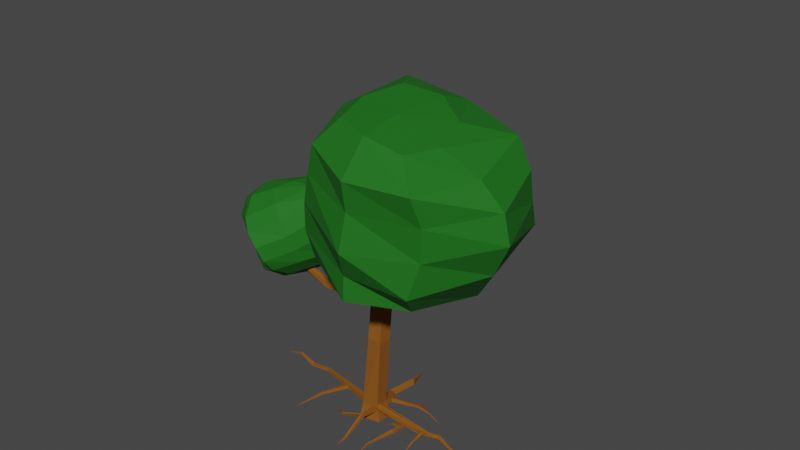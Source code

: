 # Source: tree_4.blend  (saved by Blender 2.82.7; exported with 4.5.12 LTS)
import bpy
from mathutils import Matrix  # noqa: F401  (used for matrix-valued properties, if any)

bpy.ops.wm.read_factory_settings(use_empty=True)
scene = bpy.context.scene
scene.name = 'Scene'

# ---- collections
col_collection = bpy.data.collections.new('Collection'); scene.collection.children.link(col_collection)

# ---- materials (node trees are filled in below, after node groups)
mat_trunk = bpy.data.materials.new('trunk')
mat_leaves = bpy.data.materials.new('leaves')
mat_leaves.alpha_threshold = 0.0
mat_leaves.line_color = (0.0, 0.0, 0.0, 1.0)

# ---- material node trees
mat_trunk.use_nodes = True; mat_trunk.node_tree.nodes.clear()
_N = mat_trunk.node_tree.nodes; _L = mat_trunk.node_tree.links
n0 = _N.new('ShaderNodeOutputMaterial'); n0.name = 'Material Output'; n0.location = (300, 300)
n1 = _N.new('ShaderNodeBsdfPrincipled'); n1.name = 'Principled BSDF'; n1.location = (10, 300)
n1.distribution = 'GGX'
n1.subsurface_method = 'BURLEY'
n1.inputs[0].default_value = (0.2598, 0.08598, 0.006494, 1.0)
n1.inputs[2].default_value = 0.9333
n1.inputs[3].default_value = 1.45
n1.inputs[13].default_value = 0.3333
n1.inputs[27].default_value = (0.0, 0.0, 0.0, 1.0)
n1.inputs[28].default_value = 1.0
_L.new(n1.outputs[0], n0.inputs[0])
n0.is_active_output = True
mat_leaves.use_nodes = True; mat_leaves.node_tree.nodes.clear()
_N = mat_leaves.node_tree.nodes; _L = mat_leaves.node_tree.links
n0 = _N.new('ShaderNodeOutputMaterial'); n0.name = 'Material Output'; n0.location = (300, 300)
n1 = _N.new('ShaderNodeBsdfPrincipled'); n1.name = 'Principled BSDF'; n1.location = (10, 300)
n1.distribution = 'GGX'
n1.subsurface_method = 'BURLEY'
n1.inputs[0].default_value = (0.009535, 0.1424, 0.008192, 1.0)
n1.inputs[2].default_value = 0.7917
n1.inputs[3].default_value = 1.45
n1.inputs[13].default_value = 0.35
n1.inputs[27].default_value = (0.0, 0.0, 0.0, 1.0)
n1.inputs[28].default_value = 1.0
_L.new(n1.outputs[0], n0.inputs[0])
n0.is_active_output = True

# ---- world
world_world = bpy.data.worlds.new('World'); scene.world = world_world
world_world.use_nodes = True; world_world.node_tree.nodes.clear()
_N = world_world.node_tree.nodes; _L = world_world.node_tree.links
n0 = _N.new('ShaderNodeOutputWorld'); n0.name = 'World Output'; n0.location = (300, 300)
n1 = _N.new('ShaderNodeBackground'); n1.name = 'Background'; n1.location = (10, 300)
n1.inputs[0].default_value = (0.05088, 0.05088, 0.05088, 1.0)
_L.new(n1.outputs[0], n0.inputs[0])
n0.is_active_output = True
world_world.color = (0.05088, 0.05088, 0.05088)
world_world.use_sun_shadow = False
world_world.sun_shadow_jitter_overblur = 0.0

# ---- meshes
me_cube_001 = bpy.data.meshes.new('Cube.001')
me_cube_001.from_pydata([(-0.7687, -0.7431, -0.65), (-0.5798, -0.554, 0.65), (-0.7687, 0.7687, -0.65), (-0.5798, 0.5798, 0.65), (0.7687, -0.3913, -0.65), (0.5798, -0.3367, 0.65), (0.7687, 0.8492, -0.65), (0.5798, 0.6441, 0.65), (-0.5773, -0.5605, 0.7906), (-0.5773, 0.5798, 0.7906), (0.5773, -0.3428, 0.6828), (0.5773, 0.6413, 0.6828), (-0.03217, -0.5286, 6.095), (-0.03204, 0.5313, 6.097), (1.022, -0.5297, 5.994), (1.022, 0.5297, 5.994), (-0.02389, -0.5225, 6.286), (-0.0241, 0.5196, 6.115), (1.033, -0.5172, 6.347), (1.033, 0.5286, 6.18), (-0.3047, 0.2003, 10.24), (-0.3047, 1.264, 10.07), (0.7699, 0.2115, 10.31), (0.7699, 1.275, 10.14), (-0.3099, 0.2201, 10.36), (-0.319, 1.289, 10.5), (0.7669, 0.2274, 10.38), (0.7579, 1.296, 10.51), (-0.3966, -0.391, 14.09), (-0.4064, 0.7597, 14.24), (0.7629, -0.3832, 14.11), (0.7531, 0.7674, 14.25), (0.00152, 5.389, 10.07), (0.4047, 5.373, 10.14), (-0.003843, 5.256, 10.47), (0.4002, 5.257, 10.49), (0.179, 9.461, 12.94), (0.6665, 9.5, 12.85), (0.1975, 9.051, 13.14), (0.6827, 9.143, 13.02), (0.7535, 9.301, 18.15), (0.756, 9.301, 18.15), (0.7536, 9.3, 18.15), (0.7561, 9.3, 18.15), (1.591, -3.595, 17.48), (1.609, -4.29, 17.44), (0.9181, -4.313, 17.53), (2.058, -1.776, 22.4), (2.06, -1.87, 22.42), (1.966, -1.871, 22.43), (-1.036, 2.421, 18.11), (-1.037, 2.507, 18.12), (-0.9504, 2.507, 18.12), (0.5494, 3.75, 10.14), (0.5419, 3.688, 10.5), (0.516, 4.124, 10.14), (0.5082, 4.061, 10.5), (3.474, 4.553, 10.42), (3.493, 4.151, 10.45), (3.157, 4.081, 10.65), (3.14, 4.483, 10.61), (4.967, 4.646, 13.42), (4.969, 4.596, 13.42), (4.928, 4.588, 13.44), (4.926, 4.637, 13.44), (-0.2528, 1.142, 9.302), (-0.2506, 0.07272, 9.438), (-0.2114, -0.01461, 8.878), (-0.2168, 1.04, 8.721), (-0.2515, 0.4955, 9.384), (-0.2127, 0.4313, 8.819), (-4.106, 0.2692, 9.022), (-4.105, -0.08429, 9.067), (-4.074, -0.1577, 8.605), (-4.075, 0.216, 8.554), (-4.13, 0.2404, 9.013), (-4.137, -0.1158, 9.018), (-4.337, -0.1322, 8.594), (-4.331, 0.2448, 8.585), (-6.207, -1.293, 11.44), (-6.271, -1.743, 11.38), (-6.853, -1.662, 11.24), (-6.79, -1.184, 11.31), (-7.609, -1.887, 15.73), (-7.614, -1.925, 15.73), (-7.663, -1.919, 15.71), (-7.658, -1.878, 15.72), (-0.6315, -0.5957, 0.294), (-0.6315, 0.6315, 0.294), (0.6315, 0.7166, 0.294), (0.6315, -0.3188, 0.294), (0.5798, 0.1625, 0.65), (0.6315, 0.236, 0.294), (0.318, -0.3906, 0.65), (0.3469, -0.3856, 0.294), (0.5427, -1.794, 0.7862), (0.5772, -1.79, 0.5493), (0.3685, -1.825, 0.7862), (0.3878, -1.827, 0.5493), (0.5427, -1.963, 0.7615), (0.5772, -1.804, 0.5467), (0.3685, -1.993, 0.7615), (0.3878, -1.841, 0.5467), (0.5135, -3.572, -0.08116), (0.5342, -3.508, -0.2106), (0.4085, -3.6, -0.08116), (0.4201, -3.537, -0.2106), (0.5135, -3.599, -0.09785), (0.5342, -3.572, -0.2399), (0.4085, -3.627, -0.09785), (0.4201, -3.602, -0.2399), (-3.754, -1.277, 0.4381), (-3.725, -1.299, 0.2795), (-3.033, 0.5346, 0.08313), (0.469, -4.54, -0.3313), (-0.906, -2.398, 0.3628), (-0.9252, -2.363, 0.5996), (-0.906, -2.411, 0.3601), (-0.9252, -2.516, 0.575), (-0.9229, -2.396, 0.3435), (-1.051, -2.362, 0.5439), (-0.9217, -2.409, 0.3411), (-1.039, -2.515, 0.5221), (-3.083, 0.5729, 0.3641), (-3.338, 0.6553, 0.3298), (-2.244, -1.315, -0.2537), (-3.33, 0.6315, 0.0533), (0.01337, 0.6555, 0.294), (0.01519, 0.5961, 0.65), (-0.4622, 2.296, 0.1611), (-0.1084, 2.296, 0.1611), (-0.07602, 2.34, -0.1427), (-0.4633, 2.34, -0.1427), (0.1781, 4.039, 0.4999), (0.4307, 4.039, 0.4999), (0.4539, 3.943, 0.1532), (0.1772, 3.943, 0.1532), (-0.3712, 6.212, -0.2883), (0.5491, 1.313, 0.4518), (0.6013, 1.245, 0.1304), (0.589, 1.483, 0.06386), (0.5391, 1.551, 0.3875), (2.707, 1.564, 0.6791), (2.733, 1.526, 0.5009), (2.73, 1.65, 0.4579), (2.705, 1.685, 0.6384), (2.842, 1.566, 0.6828), (2.809, 1.53, 0.5025), (2.795, 1.654, 0.4625), (2.829, 1.688, 0.6441), (3.728, 1.709, 0.3503), (3.665, 1.689, 0.2686), (3.653, 1.762, 0.2485), (3.717, 1.781, 0.3303), (4.592, 1.897, -0.4189), (2.693, 2.409, 0.4312), (2.708, 2.389, 0.3368), (2.759, 2.412, 0.4318), (2.742, 2.393, 0.3378), (2.675, 2.916, -0.2829), (5.786, 0.2385, 0.3175), (5.818, -0.008966, 0.2709), (5.804, -0.003994, 0.1118), (5.768, 0.278, 0.1647), (-4.992, -3.077, -0.4252), (9.147, -0.8702, -0.1396), (5.8, 0.1104, 0.3392), (0.5798, -0.09267, 0.7189), (5.044, -0.2207, 0.2612), (5.028, 0.01075, 0.3142), (5.056, -0.09787, 0.2766), (0.5952, -0.3753, 0.459), (5.808, -0.0294, 0.1695), (5.029, -0.2097, 0.1134), (5.012, -0.2036, 0.1481), (4.488, -0.3289, 0.04767), (4.447, -0.3117, 0.1268), (4.551, -0.3469, 0.3179), (4.734, -0.2921, 0.1115), (4.822, -0.324, 0.3065), (4.696, -1.376, 0.03198), (4.548, -1.377, 0.03935), (4.6, -1.392, 0.142), (4.74, -1.388, 0.1357), (4.698, -1.391, 0.0369), (4.55, -1.391, 0.03498), (4.594, -1.432, 0.1378), (4.734, -1.43, 0.1409), (-3.91, -1.292, 0.4304), (-3.894, -1.237, 0.2845), (4.545, -2.121, -0.4413), (-3.744, -1.33, 0.273), (3.07, -0.3636, 0.4262), (3.059, -0.3714, 0.2276), (3.266, -0.3818, 0.206), (3.266, -0.3822, 0.4057), (3.241, -1.559, 0.309), (3.022, -1.543, 0.3496), (3.034, -1.524, 0.5483), (3.242, -1.546, 0.5109), (3.243, -1.58, 0.3308), (3.024, -1.576, 0.3582), (3.018, -1.635, 0.5576), (3.226, -1.646, 0.5313), (2.313, -3.405, -0.03079), (2.234, -3.405, -0.03013), (2.234, -3.428, 0.04369), (2.309, -3.429, 0.0426), (-3.782, -1.374, 0.4252), (-3.893, -1.244, 0.2627), (2.268, -4.501, -0.338), (-3.897, -1.231, 0.4188), (3.073, -0.7063, 0.4388), (3.062, -0.7038, 0.2391), (3.072, -0.8573, 0.4489), (3.061, -0.8557, 0.2488), (2.353, -0.7952, 0.318), (2.377, -0.7015, 0.3014), (2.454, -0.7323, 0.1927), (2.431, -0.8262, 0.209), (1.645, -0.6308, -0.2619), (1.646, -0.6247, -0.2629), (1.651, -0.6265, -0.2693), (1.649, -0.6326, -0.2682), (4.996, 0.05403, 0.1749), (5.701, 0.1225, 0.2532), (-0.6315, 0.2292, 0.294), (-0.5798, 0.2523, 0.65), (-0.5798, -0.1438, 0.65), (-0.6315, -0.1928, 0.294), (-0.7715, 0.2335, 0.3288), (-0.8139, 0.2437, 0.6867), (-0.8109, -0.162, 0.6698), (-0.7683, -0.197, 0.3105), (-5.951, 1.712, -0.2004), (-5.973, 1.717, -0.0158), (-5.972, 1.508, -0.02454), (-5.95, 1.486, -0.2098), (-7.673, 1.708, -0.3932), (-7.605, 1.713, -0.2205), (-7.607, 1.504, -0.2289), (-7.676, 1.482, -0.4023), (-8.792, 1.667, 0.0859), (-8.748, 1.67, 0.1968), (-8.75, 1.536, 0.1914), (-8.794, 1.522, 0.08008), (-8.873, 1.666, 0.1306), (-8.906, 1.67, 0.2454), (-8.904, 1.535, 0.24), (-8.871, 1.522, 0.1248), (-10.22, 1.599, -0.1938), (-10.22, 1.599, -0.1866), (-10.22, 1.591, -0.1869), (-10.22, 1.59, -0.1942)], [], [(87, 1, 228, 229), (88, 3, 128, 127), (89, 7, 91, 92), (5, 93, 97, 95), (2, 6, 4, 0), (1, 93, 5, 10, 8), (10, 11, 15, 14), (7, 128, 3, 9, 11), (5, 167, 91, 7, 11, 10), (3, 227, 228, 1, 8, 9), (14, 15, 19, 18), (9, 8, 12, 13), (8, 10, 14, 12), (11, 9, 13, 15), (16, 18, 22, 20, 66, 67), (13, 12, 16, 17), (12, 14, 18, 16), (15, 13, 17, 19), (22, 23, 27, 26), (19, 17, 68, 65, 21, 23), (18, 19, 23, 22), (17, 16, 67, 70, 68), (25, 24, 28, 29), (21, 20, 24, 25), (20, 22, 26, 24), (21, 25, 34, 32), (31, 28, 46, 44), (24, 26, 30, 28), (27, 25, 29, 31), (26, 27, 31, 30), (35, 33, 37, 39), (25, 27, 54, 56, 35, 34), (23, 21, 32, 33, 55, 53), (27, 23, 53, 54), (36, 38, 42, 40), (33, 32, 36, 37), (32, 34, 38, 36), (34, 35, 39, 38), (41, 40, 42, 43), (38, 39, 43, 42), (39, 37, 41, 43), (37, 36, 40, 41), (44, 46, 49, 47), (28, 31, 52, 50), (28, 30, 45, 46), (30, 31, 44, 45), (47, 49, 48), (46, 45, 48, 49), (45, 44, 47, 48), (50, 52, 51), (31, 29, 51, 52), (29, 28, 50, 51), (60, 59, 63, 64), (56, 54, 59, 60), (56, 55, 33, 35), (54, 53, 58, 59), (53, 55, 57, 58), (55, 56, 60, 57), (63, 62, 61, 64), (58, 57, 61, 62), (57, 60, 64, 61), (59, 58, 62, 63), (74, 73, 77, 78), (65, 69, 66, 20, 21), (68, 70, 69, 65), (69, 70, 74, 71), (66, 69, 71, 72), (70, 67, 73, 74), (67, 66, 72, 73), (78, 77, 81, 82), (72, 71, 75, 76), (71, 74, 78, 75), (73, 72, 76, 77), (79, 82, 86, 83), (76, 75, 79, 80), (75, 78, 82, 79), (77, 76, 80, 81), (83, 86, 85, 84), (81, 80, 84, 85), (82, 81, 85, 86), (80, 79, 83, 84), (4, 90, 94, 87, 0), (6, 89, 92, 90, 4), (2, 88, 127, 89, 6), (0, 87, 229, 226, 88, 2), (98, 96, 100, 102), (91, 167, 170, 169), (94, 93, 1, 87), (90, 171, 5, 95, 96), (94, 90, 96, 98), (93, 94, 98, 97), (100, 99, 103, 104), (96, 95, 99, 100), (101, 97, 116, 118), (95, 97, 101, 99), (105, 106, 110, 109), (101, 102, 106, 105), (99, 101, 105, 103), (102, 100, 104, 106), (110, 108, 114), (103, 105, 109, 107), (106, 104, 108, 110), (104, 103, 107, 108), (123, 124, 211, 111), (108, 107, 114), (109, 110, 114), (107, 109, 114), (117, 118, 122, 121), (98, 102, 117, 115), (102, 101, 118, 117), (97, 98, 115, 116), (119, 121, 125), (115, 117, 121, 119), (116, 115, 119, 120), (118, 116, 120, 122), (126, 124, 236, 237), (120, 119, 125), (122, 120, 125), (121, 122, 125), (132, 129, 133, 136), (127, 128, 129, 132), (89, 127, 132, 131, 140, 139), (128, 7, 138, 141, 130, 129), (7, 89, 139, 138), (135, 136, 137), (130, 131, 135, 134), (131, 132, 136, 135), (129, 130, 134, 133), (111, 211, 188, 208), (133, 134, 137), (136, 133, 137), (134, 135, 137), (145, 142, 146, 149), (140, 141, 145, 144), (141, 140, 131, 130), (139, 140, 144, 143), (141, 138, 142, 145), (138, 139, 143, 142), (149, 146, 150, 153), (143, 144, 148, 147), (145, 149, 157, 155), (142, 143, 147, 146), (152, 153, 154), (147, 148, 152, 151), (148, 149, 153, 152), (146, 147, 151, 150), (211, 209, 189, 188), (150, 151, 154), (153, 150, 154), (151, 152, 154), (156, 155, 159), (149, 148, 158, 157), (144, 145, 155, 156), (148, 144, 156, 158), (189, 191, 164), (158, 156, 159), (157, 158, 159), (155, 157, 159), (162, 163, 165), (90, 92, 224, 163, 162, 173, 175), (5, 171, 193, 192), (92, 91, 169, 224), (113, 123, 111, 112), (160, 166, 161, 165), (163, 160, 165), (161, 172, 162, 165), (166, 170, 168, 161), (168, 170, 167, 5, 192, 195, 177, 179), (169, 170, 166, 160), (172, 174, 173, 162), (173, 174, 178, 176, 175), (168, 174, 172, 161), (176, 178, 180, 181), (175, 176, 194, 193, 171, 90), (183, 182, 186, 187), (179, 178, 174, 168), (179, 177, 182, 183), (178, 179, 183, 180), (177, 176, 181, 182), (184, 187, 190), (181, 180, 184, 185), (180, 183, 187, 184), (182, 181, 185, 186), (126, 113, 112, 209), (186, 185, 190), (187, 186, 190), (185, 184, 190), (196, 199, 203, 200), (192, 193, 213, 212), (195, 194, 176, 177), (194, 195, 199, 196), (193, 194, 196, 197, 215, 213), (195, 192, 212, 214, 198, 199), (203, 202, 206, 207), (198, 197, 201, 202), (199, 198, 202, 203), (197, 196, 200, 201), (207, 206, 210), (201, 200, 204, 205), (200, 203, 207, 204), (202, 201, 205, 206), (124, 126, 209, 211), (205, 204, 210), (204, 207, 210), (206, 205, 210), (218, 219, 223, 222), (213, 215, 219, 218), (214, 215, 197, 198), (212, 213, 218, 217), (214, 212, 217, 216), (215, 214, 216, 219), (221, 222, 223, 220), (216, 217, 221, 220), (219, 216, 220, 223), (217, 218, 222, 221), (230, 233, 113, 126, 237, 234), (224, 169, 160, 163), (226, 227, 3, 88), (227, 226, 230, 231), (226, 229, 233, 230), (229, 228, 232, 233), (228, 227, 231, 232), (237, 236, 240, 241), (233, 232, 123, 113), (232, 231, 235, 236, 124, 123), (231, 230, 234, 235), (239, 238, 242, 243), (236, 235, 239, 240), (235, 234, 238, 239), (234, 237, 241, 238), (245, 244, 248, 249), (238, 241, 245, 242), (241, 240, 244, 245), (240, 239, 243, 244), (248, 247, 251, 252), (244, 243, 247, 248), (243, 242, 246, 247), (242, 245, 249, 246), (253, 252, 251, 250), (247, 246, 250, 251), (246, 249, 253, 250), (249, 248, 252, 253), (209, 112, 191, 189), (112, 111, 208, 191), (191, 208, 164), (208, 188, 164), (188, 189, 164)])
_uv = me_cube_001.uv_layers.new(name='UVMap')
_uv.uv.foreach_set('vector', [0.5565, 0.0, 0.625, 0.0, 0.625, 0.0916, 0.5565, 0.08307, 0.5565, 0.25, 0.625, 0.25, 0.625, 0.3783, 0.5565, 0.3776, 0.5565, 0.5, 0.625, 0.5, 0.625, 0.6244, 0.5565, 0.6184, 0.625, 0.75, 0.625, 0.8065, 0.625, 0.8065, 0.625, 0.75, 0.125, 0.5, 0.375, 0.5, 0.375, 0.75, 0.125, 0.75, 0.625, 1.0, 0.625, 0.8065, 0.625, 0.75, 0.625, 0.75, 0.625, 1.0, 0.625, 0.75, 0.625, 0.5, 0.625, 0.5, 0.625, 0.75, 0.625, 0.5, 0.625, 0.3783, 0.625, 0.25, 0.625, 0.25, 0.625, 0.5, 0.625, 0.75, 0.625, 0.687, 0.625, 0.6244, 0.625, 0.5, 0.625, 0.5, 0.625, 0.75, 0.625, 0.25, 0.625, 0.1792, 0.625, 0.0916, 0.625, 0.0, 0.625, 0.0, 0.625, 0.25, 0.625, 0.75, 0.625, 0.5, 0.625, 0.5, 0.625, 0.75, 0.625, 0.25, 0.625, 0.0, 0.625, 0.0, 0.625, 0.25, 0.625, 1.0, 0.625, 0.75, 0.625, 0.75, 0.625, 1.0, 0.625, 0.5, 0.625, 0.25, 0.625, 0.25, 0.625, 0.5, 0.625, 1.0, 0.625, 0.75, 0.625, 0.75, 0.625, 1.0, 0.625, 1.0, 0.625, 1.0, 0.625, 0.25, 0.625, 0.0, 0.625, 0.0, 0.625, 0.25, 0.625, 1.0, 0.625, 0.75, 0.625, 0.75, 0.625, 1.0, 0.625, 0.5, 0.625, 0.25, 0.625, 0.25, 0.625, 0.5, 0.625, 0.75, 0.625, 0.5, 0.625, 0.5, 0.625, 0.75, 0.625, 0.5, 0.625, 0.25, 0.625, 0.25, 0.625, 0.25, 0.625, 0.25, 0.625, 0.5, 0.625, 0.75, 0.625, 0.5, 0.625, 0.5, 0.625, 0.75, 0.625, 0.25, 0.625, 0.0, 0.625, 0.0, 0.625, 0.1047, 0.625, 0.25, 0.625, 0.25, 0.625, 0.0, 0.625, 0.0, 0.625, 0.25, 0.625, 0.25, 0.625, 0.0, 0.625, 0.0, 0.625, 0.25, 0.625, 1.0, 0.625, 0.75, 0.625, 0.75, 0.625, 1.0, 0.625, 0.25, 0.625, 0.25, 0.625, 0.25, 0.625, 0.25, 0.625, 0.5, 0.875, 0.75, 0.875, 0.75, 0.625, 0.5, 0.625, 1.0, 0.625, 0.75, 0.625, 0.75, 0.625, 1.0, 0.625, 0.5, 0.625, 0.25, 0.625, 0.25, 0.625, 0.5, 0.625, 0.75, 0.625, 0.5, 0.625, 0.5, 0.625, 0.75, 0.625, 0.5, 0.625, 0.5, 0.625, 0.5, 0.625, 0.5, 0.625, 0.25, 0.625, 0.5, 0.625, 0.5, 0.625, 0.5, 0.625, 0.5, 0.625, 0.25, 0.625, 0.5, 0.625, 0.25, 0.625, 0.25, 0.625, 0.5, 0.625, 0.5, 0.625, 0.5, 0.625, 0.5, 0.625, 0.5, 0.625, 0.5, 0.625, 0.5, 0.625, 0.25, 0.625, 0.25, 0.625, 0.25, 0.625, 0.25, 0.625, 0.5, 0.625, 0.25, 0.625, 0.25, 0.625, 0.5, 0.625, 0.25, 0.625, 0.25, 0.625, 0.25, 0.625, 0.25, 0.625, 0.25, 0.625, 0.5, 0.625, 0.5, 0.625, 0.25, 0.625, 0.5, 0.625, 0.25, 0.625, 0.25, 0.625, 0.5, 0.625, 0.25, 0.625, 0.5, 0.625, 0.5, 0.625, 0.25, 0.625, 0.5, 0.625, 0.5, 0.625, 0.5, 0.625, 0.5, 0.625, 0.5, 0.625, 0.25, 0.625, 0.25, 0.625, 0.5, 0.625, 0.5, 0.875, 0.75, 0.875, 0.75, 0.625, 0.5, 0.875, 0.75, 0.625, 0.5, 0.625, 0.5, 0.875, 0.75, 0.625, 1.0, 0.625, 0.75, 0.625, 0.75, 0.625, 1.0, 0.625, 0.75, 0.625, 0.5, 0.625, 0.5, 0.625, 0.75, 0.625, 0.5, 0.875, 0.75, 0.625, 0.75, 0.625, 1.0, 0.625, 0.75, 0.625, 0.75, 0.625, 1.0, 0.625, 0.75, 0.625, 0.5, 0.625, 0.5, 0.625, 0.75, 0.875, 0.75, 0.625, 0.5, 0.875, 0.5, 0.625, 0.5, 0.625, 0.25, 0.625, 0.25, 0.625, 0.5, 0.625, 0.25, 0.625, 0.0, 0.625, 0.0, 0.625, 0.25, 0.625, 0.5, 0.625, 0.5, 0.625, 0.5, 0.625, 0.5, 0.625, 0.5, 0.625, 0.5, 0.625, 0.5, 0.625, 0.5, 0.625, 0.5, 0.625, 0.5, 0.625, 0.5, 0.625, 0.5, 0.625, 0.5, 0.625, 0.5, 0.625, 0.5, 0.625, 0.5, 0.625, 0.5, 0.625, 0.5, 0.625, 0.5, 0.625, 0.5, 0.625, 0.5, 0.625, 0.5, 0.625, 0.5, 0.625, 0.5, 0.625, 0.5, 0.625, 0.5, 0.625, 0.5, 0.625, 0.5, 0.625, 0.5, 0.625, 0.5, 0.625, 0.5, 0.625, 0.5, 0.625, 0.5, 0.625, 0.5, 0.625, 0.5, 0.625, 0.5, 0.625, 0.5, 0.625, 0.5, 0.625, 0.5, 0.625, 0.5, 0.625, 0.1047, 0.625, 0.0, 0.625, 0.0, 0.625, 0.1047, 0.625, 0.25, 0.625, 0.09889, 0.625, 0.0, 0.625, 0.0, 0.625, 0.25, 0.625, 0.25, 0.625, 0.1047, 0.625, 0.09889, 0.625, 0.25, 0.625, 0.09889, 0.625, 0.1047, 0.625, 0.1047, 0.625, 0.09889, 0.625, 0.0, 0.625, 0.09889, 0.625, 0.09889, 0.625, 0.0, 0.625, 0.1047, 0.625, 0.0, 0.625, 0.0, 0.625, 0.1047, 0.625, 1.0, 0.625, 1.0, 0.625, 1.0, 0.625, 1.0, 0.625, 0.1047, 0.625, 0.0, 0.625, 0.0, 0.625, 0.1047, 0.625, 0.0, 0.625, 0.09889, 0.625, 0.09889, 0.625, 0.0, 0.625, 0.09889, 0.625, 0.1047, 0.625, 0.1047, 0.625, 0.09889, 0.625, 1.0, 0.625, 1.0, 0.625, 1.0, 0.625, 1.0, 0.625, 0.09889, 0.625, 0.1047, 0.625, 0.1047, 0.625, 0.09889, 0.625, 0.0, 0.625, 0.09889, 0.625, 0.09889, 0.625, 0.0, 0.625, 0.09889, 0.625, 0.1047, 0.625, 0.1047, 0.625, 0.09889, 0.625, 1.0, 0.625, 1.0, 0.625, 1.0, 0.625, 1.0, 0.625, 0.09889, 0.625, 0.1047, 0.625, 0.0, 0.625, 0.0, 0.625, 1.0, 0.625, 1.0, 0.625, 1.0, 0.625, 1.0, 0.625, 0.1047, 0.625, 0.0, 0.625, 0.0, 0.625, 0.1047, 0.625, 0.0, 0.625, 0.09889, 0.625, 0.09889, 0.625, 0.0, 0.375, 0.75, 0.5565, 0.75, 0.5565, 0.8063, 0.5565, 1.0, 0.375, 1.0, 0.375, 0.5, 0.5565, 0.5, 0.5565, 0.6184, 0.5565, 0.75, 0.375, 0.75, 0.375, 0.25, 0.5565, 0.25, 0.5565, 0.3776, 0.5565, 0.5, 0.375, 0.5, 0.375, 0.0, 0.5565, 0.0, 0.5565, 0.08307, 0.5565, 0.1697, 0.5565, 0.25, 0.375, 0.25, 0.5565, 0.8063, 0.5565, 0.75, 0.5565, 0.75, 0.5565, 0.8063, 0.625, 0.6244, 0.625, 0.687, 0.625, 0.6854, 0.625, 0.6244, 0.5565, 0.8063, 0.625, 0.8065, 0.625, 1.0, 0.5565, 1.0, 0.5565, 0.75, 0.5901, 0.75, 0.625, 0.75, 0.625, 0.75, 0.5565, 0.75, 0.5565, 0.8063, 0.5565, 0.75, 0.5565, 0.75, 0.5565, 0.8063, 0.625, 0.8065, 0.5565, 0.8063, 0.5565, 0.8063, 0.625, 0.8065, 0.5565, 0.75, 0.625, 0.75, 0.625, 0.75, 0.5565, 0.75, 0.5565, 0.75, 0.625, 0.75, 0.625, 0.75, 0.5565, 0.75, 0.625, 0.8065, 0.625, 0.8065, 0.625, 0.8065, 0.625, 0.8065, 0.625, 0.75, 0.625, 0.8065, 0.625, 0.8065, 0.625, 0.75, 0.625, 0.8065, 0.5565, 0.8063, 0.5565, 0.8063, 0.625, 0.8065, 0.625, 0.8065, 0.5565, 0.8063, 0.5565, 0.8063, 0.625, 0.8065, 0.625, 0.75, 0.625, 0.8065, 0.625, 0.8065, 0.625, 0.75, 0.5565, 0.8063, 0.5565, 0.75, 0.5565, 0.75, 0.5565, 0.8063, 0.5565, 0.8063, 0.5565, 0.75, 0.5565, 0.8063, 0.625, 0.75, 0.625, 0.8065, 0.625, 0.8065, 0.625, 0.75, 0.5565, 0.8063, 0.5565, 0.75, 0.5565, 0.75, 0.5565, 0.8063, 0.5565, 0.75, 0.625, 0.75, 0.625, 0.75, 0.5565, 0.75, 0.625, 0.0916, 0.625, 0.0916, 0.625, 0.0916, 0.625, 0.0916, 0.5565, 0.75, 0.625, 0.75, 0.5565, 0.75, 0.625, 0.8065, 0.5565, 0.8063, 0.625, 0.8065, 0.625, 0.75, 0.625, 0.8065, 0.625, 0.75, 0.5565, 0.8063, 0.625, 0.8065, 0.625, 0.8065, 0.5565, 0.8063, 0.5565, 0.8063, 0.5565, 0.8063, 0.5565, 0.8063, 0.5565, 0.8063, 0.5565, 0.8063, 0.625, 0.8065, 0.625, 0.8065, 0.5565, 0.8063, 0.625, 0.8065, 0.5565, 0.8063, 0.5565, 0.8063, 0.625, 0.8065, 0.5565, 0.8063, 0.5565, 0.8063, 0.5565, 0.8063, 0.5565, 0.8063, 0.5565, 0.8063, 0.5565, 0.8063, 0.5565, 0.8063, 0.625, 0.8065, 0.5565, 0.8063, 0.5565, 0.8063, 0.625, 0.8065, 0.625, 0.8065, 0.625, 0.8065, 0.625, 0.8065, 0.625, 0.8065, 0.5565, 0.08307, 0.625, 0.0916, 0.625, 0.0916, 0.5565, 0.08307, 0.625, 0.8065, 0.5565, 0.8063, 0.625, 0.8065, 0.625, 0.8065, 0.625, 0.8065, 0.625, 0.8065, 0.5565, 0.8063, 0.625, 0.8065, 0.5565, 0.8063, 0.5565, 0.3776, 0.625, 0.3783, 0.625, 0.3783, 0.5565, 0.3776, 0.5565, 0.3776, 0.625, 0.3783, 0.625, 0.3783, 0.5565, 0.3776, 0.5565, 0.5, 0.5565, 0.3776, 0.5565, 0.3776, 0.5565, 0.5, 0.5565, 0.5, 0.5565, 0.5, 0.625, 0.3783, 0.625, 0.5, 0.625, 0.5, 0.625, 0.5, 0.625, 0.5, 0.625, 0.3783, 0.625, 0.5, 0.5565, 0.5, 0.5565, 0.5, 0.625, 0.5, 0.5565, 0.5, 0.5565, 0.3776, 0.5565, 0.5, 0.625, 0.5, 0.5565, 0.5, 0.5565, 0.5, 0.625, 0.5, 0.5565, 0.5, 0.5565, 0.3776, 0.5565, 0.3776, 0.5565, 0.5, 0.625, 0.3783, 0.625, 0.5, 0.625, 0.5, 0.625, 0.3783, 0.625, 0.0916, 0.625, 0.0916, 0.625, 0.0916, 0.625, 0.0916, 0.625, 0.3783, 0.625, 0.5, 0.625, 0.3783, 0.5565, 0.3776, 0.625, 0.3783, 0.5565, 0.3776, 0.625, 0.5, 0.5565, 0.5, 0.625, 0.5, 0.625, 0.5, 0.625, 0.5, 0.625, 0.5, 0.625, 0.5, 0.5565, 0.5, 0.625, 0.5, 0.625, 0.5, 0.5565, 0.5, 0.625, 0.5, 0.5565, 0.5, 0.5565, 0.5, 0.625, 0.5, 0.5565, 0.5, 0.5565, 0.5, 0.5565, 0.5, 0.5565, 0.5, 0.625, 0.5, 0.625, 0.5, 0.625, 0.5, 0.625, 0.5, 0.625, 0.5, 0.5565, 0.5, 0.5565, 0.5, 0.625, 0.5, 0.625, 0.5, 0.625, 0.5, 0.625, 0.5, 0.625, 0.5, 0.5565, 0.5, 0.5565, 0.5, 0.5565, 0.5, 0.5565, 0.5, 0.625, 0.5, 0.625, 0.5, 0.625, 0.5, 0.625, 0.5, 0.625, 0.5, 0.5565, 0.5, 0.5565, 0.5, 0.625, 0.5, 0.5565, 0.5, 0.625, 0.5, 0.5565, 0.5, 0.5565, 0.5, 0.5565, 0.5, 0.5565, 0.5, 0.5565, 0.5, 0.5565, 0.5, 0.625, 0.5, 0.625, 0.5, 0.5565, 0.5, 0.625, 0.5, 0.5565, 0.5, 0.5565, 0.5, 0.625, 0.5, 0.625, 0.0916, 0.5565, 0.08307, 0.5565, 0.08307, 0.625, 0.0916, 0.625, 0.5, 0.5565, 0.5, 0.625, 0.5, 0.625, 0.5, 0.625, 0.5, 0.625, 0.5, 0.5565, 0.5, 0.5565, 0.5, 0.5565, 0.5, 0.5565, 0.5, 0.625, 0.5, 0.5565, 0.5, 0.625, 0.5, 0.5565, 0.5, 0.5565, 0.5, 0.625, 0.5, 0.5565, 0.5, 0.625, 0.5, 0.625, 0.5, 0.5565, 0.5, 0.5565, 0.5, 0.5565, 0.5, 0.5565, 0.5, 0.5565, 0.5, 0.5565, 0.08307, 0.5565, 0.08307, 0.5565, 0.08307, 0.5565, 0.5, 0.5565, 0.5, 0.5565, 0.5, 0.625, 0.5, 0.5565, 0.5, 0.625, 0.5, 0.625, 0.5, 0.625, 0.5, 0.625, 0.5, 0.5565, 0.75, 0.5565, 0.6184, 0.5565, 0.75, 0.5565, 0.75, 0.5565, 0.6184, 0.5565, 0.6184, 0.5565, 0.6184, 0.5565, 0.75, 0.5565, 0.75, 0.5565, 0.75, 0.625, 0.75, 0.5901, 0.75, 0.5866, 0.75, 0.625, 0.75, 0.5565, 0.6184, 0.625, 0.6244, 0.625, 0.6244, 0.5565, 0.6184, 0.5565, 0.08307, 0.625, 0.0916, 0.625, 0.0916, 0.5565, 0.08307, 0.625, 0.6244, 0.625, 0.6852, 0.625, 0.75, 0.625, 0.6244, 0.5565, 0.6184, 0.625, 0.6244, 0.5565, 0.6184, 0.625, 0.75, 0.5825, 0.75, 0.5565, 0.75, 0.625, 0.75, 0.625, 0.6852, 0.625, 0.6854, 0.625, 0.75, 0.625, 0.75, 0.625, 0.75, 0.625, 0.6854, 0.625, 0.687, 0.625, 0.75, 0.625, 0.75, 0.625, 0.75, 0.625, 0.75, 0.625, 0.75, 0.625, 0.6244, 0.625, 0.6854, 0.625, 0.6852, 0.625, 0.6244, 0.5825, 0.75, 0.5838, 0.75, 0.5565, 0.75, 0.5565, 0.75, 0.5565, 0.75, 0.5838, 0.75, 0.5841, 0.75, 0.5846, 0.75, 0.5565, 0.75, 0.625, 0.75, 0.5838, 0.75, 0.5825, 0.75, 0.625, 0.75, 0.5846, 0.75, 0.5841, 0.75, 0.5841, 0.75, 0.5846, 0.75, 0.5565, 0.75, 0.5846, 0.75, 0.5863, 0.75, 0.5866, 0.75, 0.5901, 0.75, 0.5565, 0.75, 0.625, 0.75, 0.625, 0.75, 0.625, 0.75, 0.625, 0.75, 0.625, 0.75, 0.5841, 0.75, 0.5838, 0.75, 0.625, 0.75, 0.625, 0.75, 0.625, 0.75, 0.625, 0.75, 0.625, 0.75, 0.5841, 0.75, 0.625, 0.75, 0.625, 0.75, 0.5841, 0.75, 0.625, 0.75, 0.5846, 0.75, 0.5846, 0.75, 0.625, 0.75, 0.5841, 0.75, 0.625, 0.75, 0.5841, 0.75, 0.5846, 0.75, 0.5841, 0.75, 0.5841, 0.75, 0.5846, 0.75, 0.5841, 0.75, 0.625, 0.75, 0.625, 0.75, 0.5841, 0.75, 0.625, 0.75, 0.5846, 0.75, 0.5846, 0.75, 0.625, 0.75, 0.5565, 0.08307, 0.5565, 0.08307, 0.5565, 0.08307, 0.5565, 0.08307, 0.625, 0.75, 0.5846, 0.75, 0.625, 0.75, 0.625, 0.75, 0.625, 0.75, 0.625, 0.75, 0.5846, 0.75, 0.5841, 0.75, 0.5846, 0.75, 0.5863, 0.75, 0.625, 0.75, 0.625, 0.75, 0.5863, 0.75, 0.625, 0.75, 0.5866, 0.75, 0.5866, 0.75, 0.625, 0.75, 0.625, 0.75, 0.5863, 0.75, 0.5846, 0.75, 0.625, 0.75, 0.5863, 0.75, 0.625, 0.75, 0.625, 0.75, 0.5863, 0.75, 0.5866, 0.75, 0.5863, 0.75, 0.5863, 0.75, 0.5866, 0.75, 0.5866, 0.75, 0.5866, 0.75, 0.625, 0.75, 0.625, 0.75, 0.625, 0.75, 0.625, 0.75, 0.625, 0.75, 0.625, 0.75, 0.625, 0.75, 0.625, 0.75, 0.625, 0.75, 0.625, 0.75, 0.625, 0.75, 0.5866, 0.75, 0.5866, 0.75, 0.625, 0.75, 0.625, 0.75, 0.625, 0.75, 0.625, 0.75, 0.625, 0.75, 0.5866, 0.75, 0.5863, 0.75, 0.5863, 0.75, 0.5866, 0.75, 0.625, 0.75, 0.625, 0.75, 0.625, 0.75, 0.5866, 0.75, 0.5863, 0.75, 0.5863, 0.75, 0.5866, 0.75, 0.5863, 0.75, 0.625, 0.75, 0.625, 0.75, 0.5863, 0.75, 0.625, 0.75, 0.5866, 0.75, 0.5866, 0.75, 0.625, 0.75, 0.625, 0.0916, 0.5565, 0.08307, 0.5565, 0.08307, 0.625, 0.0916, 0.5866, 0.75, 0.5863, 0.75, 0.5866, 0.75, 0.5863, 0.75, 0.625, 0.75, 0.5863, 0.75, 0.625, 0.75, 0.5866, 0.75, 0.625, 0.75, 0.5866, 0.75, 0.5866, 0.75, 0.5866, 0.75, 0.5866, 0.75, 0.5866, 0.75, 0.5866, 0.75, 0.5866, 0.75, 0.5866, 0.75, 0.625, 0.75, 0.5866, 0.75, 0.5866, 0.75, 0.625, 0.75, 0.625, 0.75, 0.5866, 0.75, 0.5866, 0.75, 0.625, 0.75, 0.625, 0.75, 0.625, 0.75, 0.625, 0.75, 0.625, 0.75, 0.5866, 0.75, 0.625, 0.75, 0.625, 0.75, 0.5866, 0.75, 0.625, 0.75, 0.5866, 0.75, 0.5866, 0.75, 0.625, 0.75, 0.625, 0.75, 0.625, 0.75, 0.625, 0.75, 0.625, 0.75, 0.5866, 0.75, 0.625, 0.75, 0.625, 0.75, 0.5866, 0.75, 0.625, 0.75, 0.5866, 0.75, 0.5866, 0.75, 0.625, 0.75, 0.5565, 0.1697, 0.5565, 0.08307, 0.5565, 0.08307, 0.5565, 0.08307, 0.5565, 0.08307, 0.5565, 0.1697, 0.5565, 0.6184, 0.625, 0.6244, 0.625, 0.6244, 0.5565, 0.6184, 0.5565, 0.1697, 0.625, 0.1792, 0.625, 0.25, 0.5565, 0.25, 0.625, 0.1792, 0.5565, 0.1697, 0.5565, 0.1697, 0.625, 0.1792, 0.5565, 0.1697, 0.5565, 0.08307, 0.5565, 0.08307, 0.5565, 0.1697, 0.5565, 0.08307, 0.625, 0.0916, 0.625, 0.0916, 0.5565, 0.08307, 0.625, 0.0916, 0.625, 0.1792, 0.625, 0.1792, 0.625, 0.0916, 0.5565, 0.08307, 0.625, 0.0916, 0.625, 0.0916, 0.5565, 0.08307, 0.5565, 0.08307, 0.625, 0.0916, 0.625, 0.0916, 0.5565, 0.08307, 0.625, 0.0916, 0.625, 0.1792, 0.625, 0.1792, 0.625, 0.0916, 0.625, 0.0916, 0.625, 0.0916, 0.625, 0.1792, 0.5565, 0.1697, 0.5565, 0.1697, 0.625, 0.1792, 0.625, 0.1792, 0.5565, 0.1697, 0.5565, 0.1697, 0.625, 0.1792, 0.625, 0.0916, 0.625, 0.1792, 0.625, 0.1792, 0.625, 0.0916, 0.625, 0.1792, 0.5565, 0.1697, 0.5565, 0.1697, 0.625, 0.1792, 0.5565, 0.1697, 0.5565, 0.08307, 0.5565, 0.08307, 0.5565, 0.1697, 0.5565, 0.08307, 0.625, 0.0916, 0.625, 0.0916, 0.5565, 0.08307, 0.5565, 0.1697, 0.5565, 0.08307, 0.5565, 0.08307, 0.5565, 0.1697, 0.5565, 0.08307, 0.625, 0.0916, 0.625, 0.0916, 0.5565, 0.08307, 0.625, 0.0916, 0.625, 0.1792, 0.625, 0.1792, 0.625, 0.0916, 0.625, 0.0916, 0.625, 0.1792, 0.625, 0.1792, 0.625, 0.0916, 0.625, 0.0916, 0.625, 0.1792, 0.625, 0.1792, 0.625, 0.0916, 0.625, 0.1792, 0.5565, 0.1697, 0.5565, 0.1697, 0.625, 0.1792, 0.5565, 0.1697, 0.5565, 0.08307, 0.5565, 0.08307, 0.5565, 0.1697, 0.5565, 0.08307, 0.625, 0.0916, 0.625, 0.1792, 0.5565, 0.1697, 0.625, 0.1792, 0.5565, 0.1697, 0.5565, 0.1697, 0.625, 0.1792, 0.5565, 0.1697, 0.5565, 0.08307, 0.5565, 0.08307, 0.5565, 0.1697, 0.5565, 0.08307, 0.625, 0.0916, 0.625, 0.0916, 0.5565, 0.08307, 0.5565, 0.08307, 0.5565, 0.08307, 0.5565, 0.08307, 0.5565, 0.08307, 0.5565, 0.08307, 0.625, 0.0916, 0.625, 0.0916, 0.5565, 0.08307, 0.5565, 0.08307, 0.625, 0.0916, 0.5565, 0.08307, 0.625, 0.0916, 0.625, 0.0916, 0.625, 0.0916, 0.625, 0.0916, 0.5565, 0.08307, 0.625, 0.0916])
me_cube_001.materials.append(mat_trunk)
me_cube_001.use_remesh_fix_poles = True
me_cube_001.use_remesh_preserve_attributes = False
me_cube_001.use_mirror_vertex_groups = False
me_cube_001.update()
me_sphere_002 = bpy.data.meshes.new('Sphere.002')
me_sphere_002.from_pydata([(-0.311, -0.2178, 4.477), (1.367, 1.381, 3.612), (2.658, 2.615, 2.884), (3.327, 3.33, 1.78), (3.523, 3.502, 0.0243), (3.118, 3.146, -2.055), (2.002, 2.413, -4.094), (0.5438, 1.43, -4.771), (1.854, 0.06467, 3.6), (3.099, 0.2282, 2.609), (3.78, 0.2303, 1.441), (3.901, 0.112, -0.05393), (3.333, 0.1012, -1.869), (2.257, 0.3567, -3.702), (0.8, 0.3852, -4.469), (1.156, -1.359, 3.708), (1.838, -2.266, 2.41), (1.999, -2.687, 0.924), (2.034, -2.707, -0.6191), (1.763, -2.42, -2.073), (1.396, -1.881, -3.273), (0.4894, -0.9305, -4.192), (-0.3417, -2.058, 3.833), (-0.3, -3.389, 2.307), (0.01284, -3.964, 0.9607), (0.184, -4.027, -0.5315), (-0.03828, -3.702, -1.988), (-0.2945, -2.962, -3.109), (-0.5084, -1.549, -4.132), (-1.541, -1.477, 3.892), (-2.04, -2.17, 2.619), (-2.135, -2.075, 1.387), (-2.279, -1.909, 0.0532), (-2.443, -1.955, -1.355), (-2.453, -1.942, -2.909), (-1.805, -0.9805, -4.276), (-0.5849, 0.2347, -4.771), (-1.929, -0.1301, 3.936), (-2.828, -0.04893, 2.819), (-3.408, 0.05645, 1.418), (-3.784, -0.006241, -0.09809), (-3.637, -0.145, -1.67), (-3.13, -0.08751, -3.339), (-2.171, 0.1585, -4.437), (-1.481, 1.249, 3.915), (-2.387, 2.404, 2.989), (-3.043, 2.952, 1.769), (-3.228, 2.882, 0.004467), (-3.004, 2.369, -2.136), (-2.488, 1.85, -3.925), (-1.694, 1.242, -4.762), (-0.03661, 1.881, 3.76), (0.1785, 3.377, 2.951), (0.07348, 3.874, 1.788), (0.0007969, 3.589, 0.03555), (0.119, 3.409, -1.956), (-0.111, 2.878, -3.82), (-0.4669, 1.754, -4.889), (15.37, -2.619, 5.746), (17.59, -0.2284, 3.307), (19.56, 2.013, 0.626), (19.55, 1.89, -2.221), (18.2, 2.633, -4.938), (16.26, 4.584, -7.143), (13.09, 3.659, -9.626), (10.27, 2.463, -9.484), (18.02, -3.091, 2.148), (19.54, -2.823, -1.082), (19.99, -2.559, -4.041), (19.32, -2.434, -6.598), (16.93, -1.893, -8.615), (13.8, -0.3016, -10.39), (10.76, 0.3479, -9.675), (16.97, -5.378, 2.877), (17.62, -6.852, -0.1115), (16.87, -6.106, -2.674), (15.54, -5.878, -5.267), (13.67, -6.189, -7.664), (12.15, -4.63, -9.048), (10.12, -2.254, -9.093), (15.07, -5.657, 5.246), (13.88, -7.566, 2.784), (12.84, -7.178, 0.404), (11.4, -7.63, -2.373), (9.852, -6.487, -4.387), (8.902, -6.464, -6.411), (8.248, -3.368, -7.63), (13.09, -4.668, 7.22), (11.11, -5.87, 6.15), (9.708, -5.81, 4.143), (8.168, -5.541, 2.055), (6.784, -5.097, -0.1138), (5.693, -4.289, -2.717), (6.053, -1.94, -5.825), (8.127, 0.4598, -8.253), (12.78, -1.956, 8.073), (10.54, -1.511, 8.149), (8.363, -0.9546, 6.657), (6.395, -0.6854, 4.567), (5.296, -0.5916, 1.596), (4.826, -0.09275, -2.032), (5.634, 0.5008, -5.321), (13.91, 0.6943, 7.827), (12.16, 3.374, 8.365), (10.25, 4.955, 7.346), (8.414, 5.252, 4.543), (6.826, 4.654, 0.3833), (6.044, 3.912, -3.603), (6.522, 2.719, -6.369), (15.9, 1.352, 5.666), (15.64, 3.817, 4.564), (14.49, 3.934, 2.714), (13.09, 3.792, -0.0173), (12.2, 5.528, -3.238), (10.33, 5.244, -6.482), (8.662, 3.529, -8.269), (9.977, 9.826, 1.285), (9.933, 11.38, 0.8478), (9.721, 12.84, 0.2313), (9.441, 13.0, -0.9544), (8.526, 12.96, -1.876), (7.028, 13.05, -2.44), (5.884, 11.95, -3.761), (5.362, 10.32, -4.715), (10.82, 10.79, -0.2559), (10.93, 11.57, -1.404), (10.53, 12.0, -2.387), (9.949, 11.99, -3.298), (8.851, 11.46, -4.031), (7.296, 10.91, -5.011), (6.174, 9.8, -5.327), (11.15, 9.753, -0.4692), (11.7, 9.733, -1.942), (11.0, 9.869, -2.746), (10.1, 9.563, -3.782), (9.214, 8.673, -5.47), (8.092, 8.492, -6.213), (6.731, 8.539, -6.001), (10.76, 8.897, 0.4352), (10.91, 8.108, -0.8691), (10.4, 8.021, -1.666), (9.813, 7.588, -2.736), (8.616, 7.403, -3.379), (8.026, 7.055, -4.543), (6.723, 7.488, -5.553), (10.07, 8.382, 1.527), (9.735, 7.46, 0.8847), (9.196, 7.139, 0.1586), (8.653, 6.822, -0.4996), (7.965, 6.61, -1.23), (7.053, 6.415, -2.667), (5.952, 7.043, -4.594), (5.403, 8.626, -5.343), (9.421, 8.964, 2.557), (8.756, 8.324, 2.815), (7.89, 7.85, 2.431), (7.018, 7.421, 1.689), (6.35, 7.284, 0.4814), (5.561, 7.187, -1.81), (5.067, 7.58, -3.949), (9.058, 10.1, 3.005), (8.266, 10.25, 3.379), (7.327, 10.16, 3.027), (6.397, 9.832, 1.982), (5.278, 9.376, 0.6006), (4.371, 8.806, -1.932), (4.434, 8.602, -4.028), (9.219, 11.1, 2.229), (8.422, 11.77, 2.358), (7.864, 11.56, 1.628), (7.181, 11.25, 0.5272), (5.879, 11.7, -0.5348), (4.885, 11.13, -2.335), (4.673, 9.938, -4.074)], [], [(54, 53, 3, 4), (52, 51, 1, 2), (57, 56, 6, 7), (55, 54, 4, 5), (53, 52, 2, 3), (51, 0, 1), (36, 57, 7), (56, 55, 5, 6), (7, 6, 13, 14), (5, 4, 11, 12), (3, 2, 9, 10), (1, 0, 8), (36, 7, 14), (6, 5, 12, 13), (4, 3, 10, 11), (2, 1, 8, 9), (8, 0, 15), (36, 14, 21), (13, 12, 19, 20), (11, 10, 17, 18), (9, 8, 15, 16), (14, 13, 20, 21), (12, 11, 18, 19), (10, 9, 16, 17), (20, 19, 26, 27), (18, 17, 24, 25), (16, 15, 22, 23), (21, 20, 27, 28), (19, 18, 25, 26), (17, 16, 23, 24), (15, 0, 22), (36, 21, 28), (28, 27, 34, 35), (26, 25, 32, 33), (24, 23, 30, 31), (22, 0, 29), (36, 28, 35), (27, 26, 33, 34), (25, 24, 31, 32), (23, 22, 29, 30), (33, 32, 40, 41), (31, 30, 38, 39), (29, 0, 37), (36, 35, 43), (34, 33, 41, 42), (32, 31, 39, 40), (30, 29, 37, 38), (35, 34, 42, 43), (36, 43, 50), (42, 41, 48, 49), (40, 39, 46, 47), (38, 37, 44, 45), (43, 42, 49, 50), (41, 40, 47, 48), (39, 38, 45, 46), (37, 0, 44), (47, 46, 53, 54), (45, 44, 51, 52), (50, 49, 56, 57), (48, 47, 54, 55), (46, 45, 52, 53), (44, 0, 51), (36, 50, 57), (49, 48, 55, 56), (112, 111, 61, 62), (110, 109, 59, 60), (115, 114, 64, 65), (113, 112, 62, 63), (111, 110, 60, 61), (109, 58, 59), (94, 115, 65), (114, 113, 63, 64), (65, 64, 71, 72), (63, 62, 69, 70), (61, 60, 67, 68), (59, 58, 66), (94, 65, 72), (64, 63, 70, 71), (62, 61, 68, 69), (60, 59, 66, 67), (66, 58, 73), (94, 72, 79), (71, 70, 77, 78), (69, 68, 75, 76), (67, 66, 73, 74), (72, 71, 78, 79), (70, 69, 76, 77), (68, 67, 74, 75), (78, 77, 84, 85), (76, 75, 82, 83), (74, 73, 80, 81), (79, 78, 85, 86), (77, 76, 83, 84), (75, 74, 81, 82), (73, 58, 80), (94, 79, 86), (86, 85, 92, 93), (84, 83, 90, 91), (82, 81, 88, 89), (80, 58, 87), (94, 86, 93), (85, 84, 91, 92), (83, 82, 89, 90), (81, 80, 87, 88), (91, 90, 98, 99), (89, 88, 96, 97), (87, 58, 95), (94, 93, 101), (92, 91, 99, 100), (90, 89, 97, 98), (88, 87, 95, 96), (93, 92, 100, 101), (94, 101, 108), (100, 99, 106, 107), (98, 97, 104, 105), (96, 95, 102, 103), (101, 100, 107, 108), (99, 98, 105, 106), (97, 96, 103, 104), (95, 58, 102), (105, 104, 111, 112), (103, 102, 109, 110), (108, 107, 114, 115), (106, 105, 112, 113), (104, 103, 110, 111), (102, 58, 109), (94, 108, 115), (107, 106, 113, 114), (170, 169, 119, 120), (168, 167, 117, 118), (173, 172, 122, 123), (171, 170, 120, 121), (169, 168, 118, 119), (167, 116, 117), (152, 173, 123), (172, 171, 121, 122), (123, 122, 129, 130), (121, 120, 127, 128), (119, 118, 125, 126), (117, 116, 124), (152, 123, 130), (122, 121, 128, 129), (120, 119, 126, 127), (118, 117, 124, 125), (124, 116, 131), (152, 130, 137), (129, 128, 135, 136), (127, 126, 133, 134), (125, 124, 131, 132), (130, 129, 136, 137), (128, 127, 134, 135), (126, 125, 132, 133), (136, 135, 142, 143), (134, 133, 140, 141), (132, 131, 138, 139), (137, 136, 143, 144), (135, 134, 141, 142), (133, 132, 139, 140), (131, 116, 138), (152, 137, 144), (144, 143, 150, 151), (142, 141, 148, 149), (140, 139, 146, 147), (138, 116, 145), (152, 144, 151), (143, 142, 149, 150), (141, 140, 147, 148), (139, 138, 145, 146), (149, 148, 156, 157), (147, 146, 154, 155), (145, 116, 153), (152, 151, 159), (150, 149, 157, 158), (148, 147, 155, 156), (146, 145, 153, 154), (151, 150, 158, 159), (152, 159, 166), (158, 157, 164, 165), (156, 155, 162, 163), (154, 153, 160, 161), (159, 158, 165, 166), (157, 156, 163, 164), (155, 154, 161, 162), (153, 116, 160), (163, 162, 169, 170), (161, 160, 167, 168), (166, 165, 172, 173), (164, 163, 170, 171), (162, 161, 168, 169), (160, 116, 167), (152, 166, 173), (165, 164, 171, 172)])
_uv = me_sphere_002.uv_layers.new(name='UVMap')
_uv.uv.foreach_set('vector', [0.75, 0.5, 0.75, 0.625, 0.625, 0.625, 0.625, 0.5, 0.75, 0.75, 0.75, 0.875, 0.625, 0.875, 0.625, 0.75, 0.75, 0.125, 0.75, 0.25, 0.625, 0.25, 0.625, 0.125, 0.75, 0.375, 0.75, 0.5, 0.625, 0.5, 0.625, 0.375, 0.75, 0.625, 0.75, 0.75, 0.625, 0.75, 0.625, 0.625, 0.75, 0.875, 0.6875, 1.0, 0.625, 0.875, 0.6875, 0.0, 0.75, 0.125, 0.625, 0.125, 0.75, 0.25, 0.75, 0.375, 0.625, 0.375, 0.625, 0.25, 0.625, 0.125, 0.625, 0.25, 0.5, 0.25, 0.5, 0.125, 0.625, 0.375, 0.625, 0.5, 0.5, 0.5, 0.5, 0.375, 0.625, 0.625, 0.625, 0.75, 0.5, 0.75, 0.5, 0.625, 0.625, 0.875, 0.5625, 1.0, 0.5, 0.875, 0.5625, 0.0, 0.625, 0.125, 0.5, 0.125, 0.625, 0.25, 0.625, 0.375, 0.5, 0.375, 0.5, 0.25, 0.625, 0.5, 0.625, 0.625, 0.5, 0.625, 0.5, 0.5, 0.625, 0.75, 0.625, 0.875, 0.5, 0.875, 0.5, 0.75, 0.5, 0.875, 0.4375, 1.0, 0.375, 0.875, 0.4375, 0.0, 0.5, 0.125, 0.375, 0.125, 0.5, 0.25, 0.5, 0.375, 0.375, 0.375, 0.375, 0.25, 0.5, 0.5, 0.5, 0.625, 0.375, 0.625, 0.375, 0.5, 0.5, 0.75, 0.5, 0.875, 0.375, 0.875, 0.375, 0.75, 0.5, 0.125, 0.5, 0.25, 0.375, 0.25, 0.375, 0.125, 0.5, 0.375, 0.5, 0.5, 0.375, 0.5, 0.375, 0.375, 0.5, 0.625, 0.5, 0.75, 0.375, 0.75, 0.375, 0.625, 0.375, 0.25, 0.375, 0.375, 0.25, 0.375, 0.25, 0.25, 0.375, 0.5, 0.375, 0.625, 0.25, 0.625, 0.25, 0.5, 0.375, 0.75, 0.375, 0.875, 0.25, 0.875, 0.25, 0.75, 0.375, 0.125, 0.375, 0.25, 0.25, 0.25, 0.25, 0.125, 0.375, 0.375, 0.375, 0.5, 0.25, 0.5, 0.25, 0.375, 0.375, 0.625, 0.375, 0.75, 0.25, 0.75, 0.25, 0.625, 0.375, 0.875, 0.3125, 1.0, 0.25, 0.875, 0.3125, 0.0, 0.375, 0.125, 0.25, 0.125, 0.25, 0.125, 0.25, 0.25, 0.125, 0.25, 0.125, 0.125, 0.25, 0.375, 0.25, 0.5, 0.125, 0.5, 0.125, 0.375, 0.25, 0.625, 0.25, 0.75, 0.125, 0.75, 0.125, 0.625, 0.25, 0.875, 0.1875, 1.0, 0.125, 0.875, 0.1875, 0.0, 0.25, 0.125, 0.125, 0.125, 0.25, 0.25, 0.25, 0.375, 0.125, 0.375, 0.125, 0.25, 0.25, 0.5, 0.25, 0.625, 0.125, 0.625, 0.125, 0.5, 0.25, 0.75, 0.25, 0.875, 0.125, 0.875, 0.125, 0.75, 0.125, 0.375, 0.125, 0.5, 0.0, 0.5, 0.0, 0.375, 0.125, 0.625, 0.125, 0.75, 0.0, 0.75, 0.0, 0.625, 0.125, 0.875, 0.0625, 1.0, 0.0, 0.875, 0.0625, 0.0, 0.125, 0.125, 0.0, 0.125, 0.125, 0.25, 0.125, 0.375, 0.0, 0.375, 0.0, 0.25, 0.125, 0.5, 0.125, 0.625, 0.0, 0.625, 0.0, 0.5, 0.125, 0.75, 0.125, 0.875, 0.0, 0.875, 0.0, 0.75, 0.125, 0.125, 0.125, 0.25, 0.0, 0.25, 0.0, 0.125, 0.9375, 0.0, 1.0, 0.125, 0.875, 0.125, 1.0, 0.25, 1.0, 0.375, 0.875, 0.375, 0.875, 0.25, 1.0, 0.5, 1.0, 0.625, 0.875, 0.625, 0.875, 0.5, 1.0, 0.75, 1.0, 0.875, 0.875, 0.875, 0.875, 0.75, 1.0, 0.125, 1.0, 0.25, 0.875, 0.25, 0.875, 0.125, 1.0, 0.375, 1.0, 0.5, 0.875, 0.5, 0.875, 0.375, 1.0, 0.625, 1.0, 0.75, 0.875, 0.75, 0.875, 0.625, 1.0, 0.875, 0.9375, 1.0, 0.875, 0.875, 0.875, 0.5, 0.875, 0.625, 0.75, 0.625, 0.75, 0.5, 0.875, 0.75, 0.875, 0.875, 0.75, 0.875, 0.75, 0.75, 0.875, 0.125, 0.875, 0.25, 0.75, 0.25, 0.75, 0.125, 0.875, 0.375, 0.875, 0.5, 0.75, 0.5, 0.75, 0.375, 0.875, 0.625, 0.875, 0.75, 0.75, 0.75, 0.75, 0.625, 0.875, 0.875, 0.8125, 1.0, 0.75, 0.875, 0.8125, 0.0, 0.875, 0.125, 0.75, 0.125, 0.875, 0.25, 0.875, 0.375, 0.75, 0.375, 0.75, 0.25, 0.75, 0.5, 0.75, 0.625, 0.625, 0.625, 0.625, 0.5, 0.75, 0.75, 0.75, 0.875, 0.625, 0.875, 0.625, 0.75, 0.75, 0.125, 0.75, 0.25, 0.625, 0.25, 0.625, 0.125, 0.75, 0.375, 0.75, 0.5, 0.625, 0.5, 0.625, 0.375, 0.75, 0.625, 0.75, 0.75, 0.625, 0.75, 0.625, 0.625, 0.75, 0.875, 0.6875, 1.0, 0.625, 0.875, 0.6875, 0.0, 0.75, 0.125, 0.625, 0.125, 0.75, 0.25, 0.75, 0.375, 0.625, 0.375, 0.625, 0.25, 0.625, 0.125, 0.625, 0.25, 0.5, 0.25, 0.5, 0.125, 0.625, 0.375, 0.625, 0.5, 0.5, 0.5, 0.5, 0.375, 0.625, 0.625, 0.625, 0.75, 0.5, 0.75, 0.5, 0.625, 0.625, 0.875, 0.5625, 1.0, 0.5, 0.875, 0.5625, 0.0, 0.625, 0.125, 0.5, 0.125, 0.625, 0.25, 0.625, 0.375, 0.5, 0.375, 0.5, 0.25, 0.625, 0.5, 0.625, 0.625, 0.5, 0.625, 0.5, 0.5, 0.625, 0.75, 0.625, 0.875, 0.5, 0.875, 0.5, 0.75, 0.5, 0.875, 0.4375, 1.0, 0.375, 0.875, 0.4375, 0.0, 0.5, 0.125, 0.375, 0.125, 0.5, 0.25, 0.5, 0.375, 0.375, 0.375, 0.375, 0.25, 0.5, 0.5, 0.5, 0.625, 0.375, 0.625, 0.375, 0.5, 0.5, 0.75, 0.5, 0.875, 0.375, 0.875, 0.375, 0.75, 0.5, 0.125, 0.5, 0.25, 0.375, 0.25, 0.375, 0.125, 0.5, 0.375, 0.5, 0.5, 0.375, 0.5, 0.375, 0.375, 0.5, 0.625, 0.5, 0.75, 0.375, 0.75, 0.375, 0.625, 0.375, 0.25, 0.375, 0.375, 0.25, 0.375, 0.25, 0.25, 0.375, 0.5, 0.375, 0.625, 0.25, 0.625, 0.25, 0.5, 0.375, 0.75, 0.375, 0.875, 0.25, 0.875, 0.25, 0.75, 0.375, 0.125, 0.375, 0.25, 0.25, 0.25, 0.25, 0.125, 0.375, 0.375, 0.375, 0.5, 0.25, 0.5, 0.25, 0.375, 0.375, 0.625, 0.375, 0.75, 0.25, 0.75, 0.25, 0.625, 0.375, 0.875, 0.3125, 1.0, 0.25, 0.875, 0.3125, 0.0, 0.375, 0.125, 0.25, 0.125, 0.25, 0.125, 0.25, 0.25, 0.125, 0.25, 0.125, 0.125, 0.25, 0.375, 0.25, 0.5, 0.125, 0.5, 0.125, 0.375, 0.25, 0.625, 0.25, 0.75, 0.125, 0.75, 0.125, 0.625, 0.25, 0.875, 0.1875, 1.0, 0.125, 0.875, 0.1875, 0.0, 0.25, 0.125, 0.125, 0.125, 0.25, 0.25, 0.25, 0.375, 0.125, 0.375, 0.125, 0.25, 0.25, 0.5, 0.25, 0.625, 0.125, 0.625, 0.125, 0.5, 0.25, 0.75, 0.25, 0.875, 0.125, 0.875, 0.125, 0.75, 0.125, 0.375, 0.125, 0.5, 0.0, 0.5, 0.0, 0.375, 0.125, 0.625, 0.125, 0.75, 0.0, 0.75, 0.0, 0.625, 0.125, 0.875, 0.0625, 1.0, 0.0, 0.875, 0.0625, 0.0, 0.125, 0.125, 0.0, 0.125, 0.125, 0.25, 0.125, 0.375, 0.0, 0.375, 0.0, 0.25, 0.125, 0.5, 0.125, 0.625, 0.0, 0.625, 0.0, 0.5, 0.125, 0.75, 0.125, 0.875, 0.0, 0.875, 0.0, 0.75, 0.125, 0.125, 0.125, 0.25, 0.0, 0.25, 0.0, 0.125, 0.9375, 0.0, 1.0, 0.125, 0.875, 0.125, 1.0, 0.25, 1.0, 0.375, 0.875, 0.375, 0.875, 0.25, 1.0, 0.5, 1.0, 0.625, 0.875, 0.625, 0.875, 0.5, 1.0, 0.75, 1.0, 0.875, 0.875, 0.875, 0.875, 0.75, 1.0, 0.125, 1.0, 0.25, 0.875, 0.25, 0.875, 0.125, 1.0, 0.375, 1.0, 0.5, 0.875, 0.5, 0.875, 0.375, 1.0, 0.625, 1.0, 0.75, 0.875, 0.75, 0.875, 0.625, 1.0, 0.875, 0.9375, 1.0, 0.875, 0.875, 0.875, 0.5, 0.875, 0.625, 0.75, 0.625, 0.75, 0.5, 0.875, 0.75, 0.875, 0.875, 0.75, 0.875, 0.75, 0.75, 0.875, 0.125, 0.875, 0.25, 0.75, 0.25, 0.75, 0.125, 0.875, 0.375, 0.875, 0.5, 0.75, 0.5, 0.75, 0.375, 0.875, 0.625, 0.875, 0.75, 0.75, 0.75, 0.75, 0.625, 0.875, 0.875, 0.8125, 1.0, 0.75, 0.875, 0.8125, 0.0, 0.875, 0.125, 0.75, 0.125, 0.875, 0.25, 0.875, 0.375, 0.75, 0.375, 0.75, 0.25, 0.75, 0.5, 0.75, 0.625, 0.625, 0.625, 0.625, 0.5, 0.75, 0.75, 0.75, 0.875, 0.625, 0.875, 0.625, 0.75, 0.75, 0.125, 0.75, 0.25, 0.625, 0.25, 0.625, 0.125, 0.75, 0.375, 0.75, 0.5, 0.625, 0.5, 0.625, 0.375, 0.75, 0.625, 0.75, 0.75, 0.625, 0.75, 0.625, 0.625, 0.75, 0.875, 0.6875, 1.0, 0.625, 0.875, 0.6875, 0.0, 0.75, 0.125, 0.625, 0.125, 0.75, 0.25, 0.75, 0.375, 0.625, 0.375, 0.625, 0.25, 0.625, 0.125, 0.625, 0.25, 0.5, 0.25, 0.5, 0.125, 0.625, 0.375, 0.625, 0.5, 0.5, 0.5, 0.5, 0.375, 0.625, 0.625, 0.625, 0.75, 0.5, 0.75, 0.5, 0.625, 0.625, 0.875, 0.5625, 1.0, 0.5, 0.875, 0.5625, 0.0, 0.625, 0.125, 0.5, 0.125, 0.625, 0.25, 0.625, 0.375, 0.5, 0.375, 0.5, 0.25, 0.625, 0.5, 0.625, 0.625, 0.5, 0.625, 0.5, 0.5, 0.625, 0.75, 0.625, 0.875, 0.5, 0.875, 0.5, 0.75, 0.5, 0.875, 0.4375, 1.0, 0.375, 0.875, 0.4375, 0.0, 0.5, 0.125, 0.375, 0.125, 0.5, 0.25, 0.5, 0.375, 0.375, 0.375, 0.375, 0.25, 0.5, 0.5, 0.5, 0.625, 0.375, 0.625, 0.375, 0.5, 0.5, 0.75, 0.5, 0.875, 0.375, 0.875, 0.375, 0.75, 0.5, 0.125, 0.5, 0.25, 0.375, 0.25, 0.375, 0.125, 0.5, 0.375, 0.5, 0.5, 0.375, 0.5, 0.375, 0.375, 0.5, 0.625, 0.5, 0.75, 0.375, 0.75, 0.375, 0.625, 0.375, 0.25, 0.375, 0.375, 0.25, 0.375, 0.25, 0.25, 0.375, 0.5, 0.375, 0.625, 0.25, 0.625, 0.25, 0.5, 0.375, 0.75, 0.375, 0.875, 0.25, 0.875, 0.25, 0.75, 0.375, 0.125, 0.375, 0.25, 0.25, 0.25, 0.25, 0.125, 0.375, 0.375, 0.375, 0.5, 0.25, 0.5, 0.25, 0.375, 0.375, 0.625, 0.375, 0.75, 0.25, 0.75, 0.25, 0.625, 0.375, 0.875, 0.3125, 1.0, 0.25, 0.875, 0.3125, 0.0, 0.375, 0.125, 0.25, 0.125, 0.25, 0.125, 0.25, 0.25, 0.125, 0.25, 0.125, 0.125, 0.25, 0.375, 0.25, 0.5, 0.125, 0.5, 0.125, 0.375, 0.25, 0.625, 0.25, 0.75, 0.125, 0.75, 0.125, 0.625, 0.25, 0.875, 0.1875, 1.0, 0.125, 0.875, 0.1875, 0.0, 0.25, 0.125, 0.125, 0.125, 0.25, 0.25, 0.25, 0.375, 0.125, 0.375, 0.125, 0.25, 0.25, 0.5, 0.25, 0.625, 0.125, 0.625, 0.125, 0.5, 0.25, 0.75, 0.25, 0.875, 0.125, 0.875, 0.125, 0.75, 0.125, 0.375, 0.125, 0.5, 0.0, 0.5, 0.0, 0.375, 0.125, 0.625, 0.125, 0.75, 0.0, 0.75, 0.0, 0.625, 0.125, 0.875, 0.0625, 1.0, 0.0, 0.875, 0.0625, 0.0, 0.125, 0.125, 0.0, 0.125, 0.125, 0.25, 0.125, 0.375, 0.0, 0.375, 0.0, 0.25, 0.125, 0.5, 0.125, 0.625, 0.0, 0.625, 0.0, 0.5, 0.125, 0.75, 0.125, 0.875, 0.0, 0.875, 0.0, 0.75, 0.125, 0.125, 0.125, 0.25, 0.0, 0.25, 0.0, 0.125, 0.9375, 0.0, 1.0, 0.125, 0.875, 0.125, 1.0, 0.25, 1.0, 0.375, 0.875, 0.375, 0.875, 0.25, 1.0, 0.5, 1.0, 0.625, 0.875, 0.625, 0.875, 0.5, 1.0, 0.75, 1.0, 0.875, 0.875, 0.875, 0.875, 0.75, 1.0, 0.125, 1.0, 0.25, 0.875, 0.25, 0.875, 0.125, 1.0, 0.375, 1.0, 0.5, 0.875, 0.5, 0.875, 0.375, 1.0, 0.625, 1.0, 0.75, 0.875, 0.75, 0.875, 0.625, 1.0, 0.875, 0.9375, 1.0, 0.875, 0.875, 0.875, 0.5, 0.875, 0.625, 0.75, 0.625, 0.75, 0.5, 0.875, 0.75, 0.875, 0.875, 0.75, 0.875, 0.75, 0.75, 0.875, 0.125, 0.875, 0.25, 0.75, 0.25, 0.75, 0.125, 0.875, 0.375, 0.875, 0.5, 0.75, 0.5, 0.75, 0.375, 0.875, 0.625, 0.875, 0.75, 0.75, 0.75, 0.75, 0.625, 0.875, 0.875, 0.8125, 1.0, 0.75, 0.875, 0.8125, 0.0, 0.875, 0.125, 0.75, 0.125, 0.875, 0.25, 0.875, 0.375, 0.75, 0.375, 0.75, 0.25])
me_sphere_002.materials.append(mat_leaves)
me_sphere_002.use_remesh_fix_poles = True
me_sphere_002.use_remesh_preserve_attributes = False
me_sphere_002.use_mirror_vertex_groups = False
me_sphere_002.update()

# ---- objects
ob_trunk = bpy.data.objects.new('trunk', me_cube_001)
ob_leaves = bpy.data.objects.new('leaves', me_sphere_002)

# ---- transforms, parenting, visibility, modifiers, constraints
ob_trunk.location = (0.0, 0.0, 0.0)
ob_trunk.lineart.crease_threshold = 0.0
ob_leaves.location = (-6.931, -0.6507, 13.03)
ob_leaves.rotation_euler = (-0.03463, -0.5235, 0.05612)
ob_leaves.scale = (1.0, 1.0, 0.7639)
ob_leaves.lineart.crease_threshold = 0.0

# ---- collection membership
col_collection.objects.link(ob_trunk)
col_collection.objects.link(ob_leaves)

# ---- scene / render settings (as saved in the file)
scene.frame_start = 1; scene.frame_end = 250; scene.frame_set(1)
scene.render.engine = 'CYCLES'
scene.cycles.use_denoising = False
scene.cycles.samples = 128
scene.cycles.sampling_pattern = 'TABULATED_SOBOL'
scene.cycles.use_adaptive_sampling = False
scene.cycles.use_light_tree = False
scene.view_settings.view_transform = 'Filmic'
bpy.context.view_layer.update()

# ---- added for rendering (the .blend has no active camera and no usable light): camera, sun
cam_auto = bpy.data.cameras.new('AutoCamera')
cam_auto.lens = 50.0
cam_auto.sensor_width = 36.0
cam_auto.clip_end = 1000.0
ob_auto_camera = bpy.data.objects.new('AutoCamera', cam_auto)
scene.collection.objects.link(ob_auto_camera)
ob_auto_camera.location = (43.3685, -49.1645, 48.4764)
ob_auto_camera.rotation_euler = (1.09748, -7.21219e-08, 0.694738)
scene.camera = ob_auto_camera
light_auto_sun = bpy.data.lights.new('AutoSun', 'SUN')
light_auto_sun.energy = 3.0
light_auto_sun.angle = 0.0523599
ob_auto_sun = bpy.data.objects.new('AutoSun', light_auto_sun)
scene.collection.objects.link(ob_auto_sun)
ob_auto_sun.rotation_euler = (0.872665, 0.174533, 0.523599)
bpy.context.view_layer.update()
